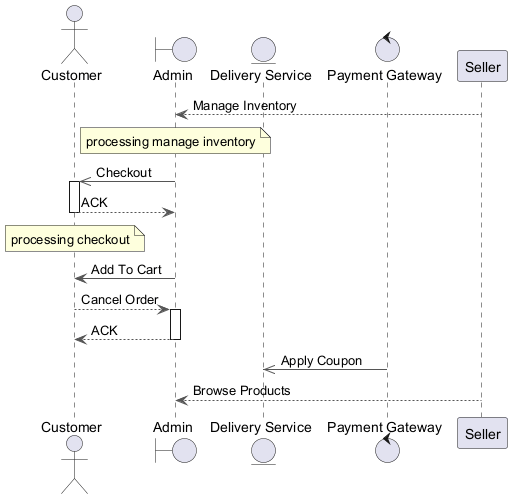

The diagram above was rendered by PlantUML. Its source (embedded in the PNG):
@startuml
skinparam backgroundColor #FFFFFF
skinparam classBackgroundColor #F3E5F5
skinparam classBorderColor #6A1B9A
skinparam ArrowColor #555555
actor "Customer" as C
boundary "Admin" as A
entity "Delivery Service" as DS
control "Payment Gateway" as PG
participant "Seller" as S
S --> A : Manage Inventory
note over A : processing manage inventory
A ->> C : Checkout
activate C
C --> A : ACK
deactivate C
note over C : processing checkout
A -> C : Add To Cart
C --> A : Cancel Order
activate A
A --> C : ACK
deactivate A
PG ->> DS : Apply Coupon
S --> A : Browse Products
@enduml